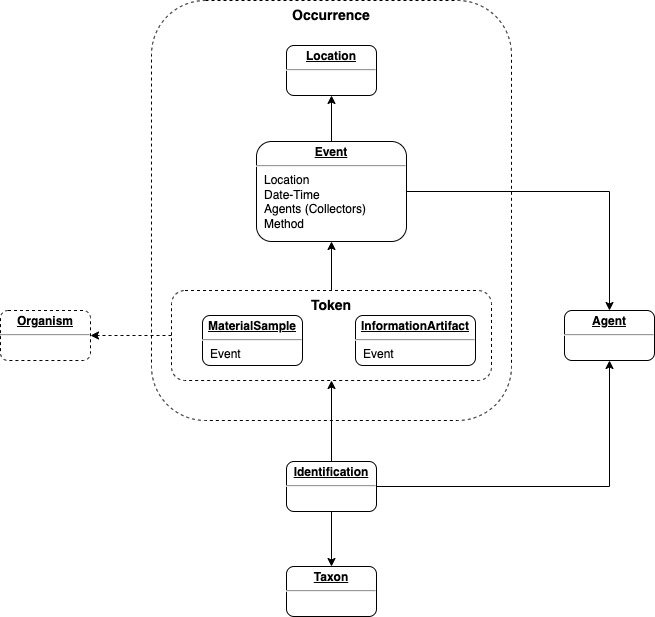

The diagram above was exported from draw.io. Its source (the exported page's mxGraphModel, read from the mxfile embedded in the PNG):
<mxGraphModel dx="1106" dy="1003" grid="0" gridSize="10" guides="1" tooltips="1" connect="1" arrows="1" fold="1" page="1" pageScale="1" pageWidth="850" pageHeight="1100" math="0" shadow="0">
  <root>
    <mxCell id="0" />
    <mxCell id="1" parent="0" />
    <mxCell id="vgs1gx-DXWLcwe675_kX-13" value="&lt;b&gt;Occurrence&lt;/b&gt;" style="rounded=1;whiteSpace=wrap;html=1;fillColor=none;dashed=1;verticalAlign=top;fontSize=14;" parent="1" vertex="1">
      <mxGeometry x="244" y="140" width="360" height="420" as="geometry" />
    </mxCell>
    <mxCell id="vgs1gx-DXWLcwe675_kX-15" value="&lt;font style=&quot;font-size: 14px&quot;&gt;&lt;b&gt;Token&lt;/b&gt;&lt;/font&gt;" style="rounded=1;whiteSpace=wrap;html=1;fillColor=none;dashed=1;align=center;labelPosition=center;verticalLabelPosition=middle;verticalAlign=top;" parent="1" vertex="1">
      <mxGeometry x="264" y="430" width="320" height="90" as="geometry" />
    </mxCell>
    <mxCell id="vgs1gx-DXWLcwe675_kX-6" value="&lt;p style=&quot;margin: 0px ; margin-top: 4px ; text-align: center ; text-decoration: underline&quot;&gt;&lt;b&gt;Location&lt;/b&gt;&lt;/p&gt;&lt;hr&gt;&lt;p style=&quot;margin: 0px ; margin-left: 8px&quot;&gt;&lt;br&gt;&lt;/p&gt;" style="verticalAlign=top;align=left;overflow=fill;fontSize=12;fontFamily=Helvetica;html=1;rounded=1;" parent="1" vertex="1">
      <mxGeometry x="379" y="185" width="90" height="50" as="geometry" />
    </mxCell>
    <mxCell id="vgs1gx-DXWLcwe675_kX-10" value="&lt;p style=&quot;margin: 0px ; margin-top: 4px ; text-align: center ; text-decoration: underline&quot;&gt;&lt;b&gt;Event&lt;/b&gt;&lt;/p&gt;&lt;hr&gt;&lt;p style=&quot;margin: 0px ; margin-left: 8px&quot;&gt;Location&lt;/p&gt;&lt;p style=&quot;margin: 0px ; margin-left: 8px&quot;&gt;Date-Time&lt;/p&gt;&lt;p style=&quot;margin: 0px ; margin-left: 8px&quot;&gt;Agents (Collectors)&lt;/p&gt;&lt;p style=&quot;margin: 0px ; margin-left: 8px&quot;&gt;Method&lt;/p&gt;" style="verticalAlign=top;align=left;overflow=fill;fontSize=12;fontFamily=Helvetica;html=1;rounded=1;" parent="1" vertex="1">
      <mxGeometry x="349" y="281" width="150" height="100" as="geometry" />
    </mxCell>
    <mxCell id="vgs1gx-DXWLcwe675_kX-11" value="&lt;p style=&quot;margin: 0px ; margin-top: 4px ; text-align: center ; text-decoration: underline&quot;&gt;&lt;b&gt;MaterialSample&lt;/b&gt;&lt;/p&gt;&lt;hr&gt;&lt;p style=&quot;margin: 0px ; margin-left: 8px&quot;&gt;Event&lt;/p&gt;" style="verticalAlign=top;align=left;overflow=fill;fontSize=12;fontFamily=Helvetica;html=1;rounded=1;" parent="1" vertex="1">
      <mxGeometry x="295" y="455" width="100" height="50" as="geometry" />
    </mxCell>
    <mxCell id="vgs1gx-DXWLcwe675_kX-12" value="&lt;p style=&quot;margin: 0px ; margin-top: 4px ; text-align: center ; text-decoration: underline&quot;&gt;&lt;b&gt;InformationArtifact&lt;/b&gt;&lt;/p&gt;&lt;hr&gt;&lt;p style=&quot;margin: 0px ; margin-left: 8px&quot;&gt;Event&lt;/p&gt;" style="verticalAlign=top;align=left;overflow=fill;fontSize=12;fontFamily=Helvetica;html=1;rounded=1;" parent="1" vertex="1">
      <mxGeometry x="448" y="455" width="120" height="50" as="geometry" />
    </mxCell>
    <mxCell id="vgs1gx-DXWLcwe675_kX-14" value="&lt;p style=&quot;margin: 0px ; margin-top: 4px ; text-align: center ; text-decoration: underline&quot;&gt;&lt;b&gt;Identification&lt;/b&gt;&lt;/p&gt;&lt;hr&gt;&lt;p style=&quot;margin: 0px ; margin-left: 8px&quot;&gt;&lt;br&gt;&lt;/p&gt;" style="verticalAlign=top;align=left;overflow=fill;fontSize=12;fontFamily=Helvetica;html=1;rounded=1;" parent="1" vertex="1">
      <mxGeometry x="379" y="601" width="90" height="50" as="geometry" />
    </mxCell>
    <mxCell id="vgs1gx-DXWLcwe675_kX-17" value="&lt;p style=&quot;margin: 0px ; margin-top: 4px ; text-align: center ; text-decoration: underline&quot;&gt;&lt;b&gt;Agent&lt;/b&gt;&lt;/p&gt;&lt;hr&gt;&lt;p style=&quot;margin: 0px ; margin-left: 8px&quot;&gt;&lt;br&gt;&lt;/p&gt;" style="verticalAlign=top;align=left;overflow=fill;fontSize=12;fontFamily=Helvetica;html=1;rounded=1;" parent="1" vertex="1">
      <mxGeometry x="657" y="450" width="90" height="50" as="geometry" />
    </mxCell>
    <mxCell id="vgs1gx-DXWLcwe675_kX-18" value="&lt;p style=&quot;margin: 0px ; margin-top: 4px ; text-align: center ; text-decoration: underline&quot;&gt;&lt;b&gt;Organism&lt;/b&gt;&lt;/p&gt;&lt;hr&gt;&lt;p style=&quot;margin: 0px ; margin-left: 8px&quot;&gt;&lt;br&gt;&lt;/p&gt;" style="verticalAlign=top;align=left;overflow=fill;fontSize=12;fontFamily=Helvetica;html=1;rounded=1;dashed=1;" parent="1" vertex="1">
      <mxGeometry x="93" y="450" width="90" height="50" as="geometry" />
    </mxCell>
    <mxCell id="vgs1gx-DXWLcwe675_kX-19" value="" style="endArrow=classic;html=1;rounded=0;fontSize=14;edgeStyle=orthogonalEdgeStyle;exitX=0.5;exitY=0;exitDx=0;exitDy=0;entryX=0.5;entryY=1;entryDx=0;entryDy=0;" parent="1" source="vgs1gx-DXWLcwe675_kX-14" target="vgs1gx-DXWLcwe675_kX-15" edge="1">
      <mxGeometry width="50" height="50" relative="1" as="geometry">
        <mxPoint x="364" y="590" as="sourcePoint" />
        <mxPoint x="344" y="520" as="targetPoint" />
      </mxGeometry>
    </mxCell>
    <mxCell id="vgs1gx-DXWLcwe675_kX-22" value="" style="endArrow=classic;html=1;rounded=0;fontSize=14;edgeStyle=orthogonalEdgeStyle;exitX=0.5;exitY=0;exitDx=0;exitDy=0;entryX=0.5;entryY=1;entryDx=0;entryDy=0;" parent="1" source="vgs1gx-DXWLcwe675_kX-15" target="vgs1gx-DXWLcwe675_kX-10" edge="1">
      <mxGeometry width="50" height="50" relative="1" as="geometry">
        <mxPoint x="434" y="430" as="sourcePoint" />
        <mxPoint x="424" y="390" as="targetPoint" />
      </mxGeometry>
    </mxCell>
    <mxCell id="vgs1gx-DXWLcwe675_kX-23" value="" style="endArrow=classic;html=1;rounded=0;fontSize=14;edgeStyle=orthogonalEdgeStyle;exitX=0.5;exitY=0;exitDx=0;exitDy=0;entryX=0.5;entryY=1;entryDx=0;entryDy=0;" parent="1" source="vgs1gx-DXWLcwe675_kX-10" target="vgs1gx-DXWLcwe675_kX-6" edge="1">
      <mxGeometry width="50" height="50" relative="1" as="geometry">
        <mxPoint x="449" y="625" as="sourcePoint" />
        <mxPoint x="354" y="515" as="targetPoint" />
      </mxGeometry>
    </mxCell>
    <mxCell id="vgs1gx-DXWLcwe675_kX-24" value="" style="endArrow=classic;html=1;rounded=0;fontSize=14;edgeStyle=orthogonalEdgeStyle;exitX=1;exitY=0.5;exitDx=0;exitDy=0;entryX=0.5;entryY=1;entryDx=0;entryDy=0;" parent="1" source="vgs1gx-DXWLcwe675_kX-14" target="vgs1gx-DXWLcwe675_kX-17" edge="1">
      <mxGeometry width="50" height="50" relative="1" as="geometry">
        <mxPoint x="449" y="625" as="sourcePoint" />
        <mxPoint x="534" y="530" as="targetPoint" />
      </mxGeometry>
    </mxCell>
    <mxCell id="vgs1gx-DXWLcwe675_kX-25" value="" style="endArrow=classic;html=1;rounded=0;fontSize=14;edgeStyle=orthogonalEdgeStyle;entryX=1;entryY=0.5;entryDx=0;entryDy=0;exitX=0;exitY=0.5;exitDx=0;exitDy=0;dashed=1;" parent="1" source="vgs1gx-DXWLcwe675_kX-15" target="vgs1gx-DXWLcwe675_kX-18" edge="1">
      <mxGeometry width="50" height="50" relative="1" as="geometry">
        <mxPoint x="234" y="480" as="sourcePoint" />
        <mxPoint x="439" y="530" as="targetPoint" />
      </mxGeometry>
    </mxCell>
    <mxCell id="vgs1gx-DXWLcwe675_kX-26" value="" style="endArrow=classic;html=1;rounded=0;fontSize=14;edgeStyle=orthogonalEdgeStyle;exitX=1;exitY=0.5;exitDx=0;exitDy=0;entryX=0.5;entryY=0;entryDx=0;entryDy=0;" parent="1" source="vgs1gx-DXWLcwe675_kX-10" target="vgs1gx-DXWLcwe675_kX-17" edge="1">
      <mxGeometry width="50" height="50" relative="1" as="geometry">
        <mxPoint x="484" y="650" as="sourcePoint" />
        <mxPoint x="759" y="515" as="targetPoint" />
      </mxGeometry>
    </mxCell>
    <mxCell id="vgs1gx-DXWLcwe675_kX-27" value="&lt;p style=&quot;margin: 0px ; margin-top: 4px ; text-align: center ; text-decoration: underline&quot;&gt;&lt;b&gt;Taxon&lt;/b&gt;&lt;/p&gt;&lt;hr&gt;&lt;p style=&quot;margin: 0px ; margin-left: 8px&quot;&gt;&lt;br&gt;&lt;/p&gt;" style="verticalAlign=top;align=left;overflow=fill;fontSize=12;fontFamily=Helvetica;html=1;rounded=1;" parent="1" vertex="1">
      <mxGeometry x="379" y="706" width="90" height="50" as="geometry" />
    </mxCell>
    <mxCell id="vgs1gx-DXWLcwe675_kX-28" value="" style="endArrow=classic;html=1;rounded=0;fontSize=14;edgeStyle=orthogonalEdgeStyle;entryX=0.5;entryY=0;entryDx=0;entryDy=0;exitX=0.5;exitY=1;exitDx=0;exitDy=0;" parent="1" source="vgs1gx-DXWLcwe675_kX-14" target="vgs1gx-DXWLcwe675_kX-27" edge="1">
      <mxGeometry width="50" height="50" relative="1" as="geometry">
        <mxPoint x="384" y="680" as="sourcePoint" />
        <mxPoint x="439" y="530" as="targetPoint" />
      </mxGeometry>
    </mxCell>
  </root>
</mxGraphModel>